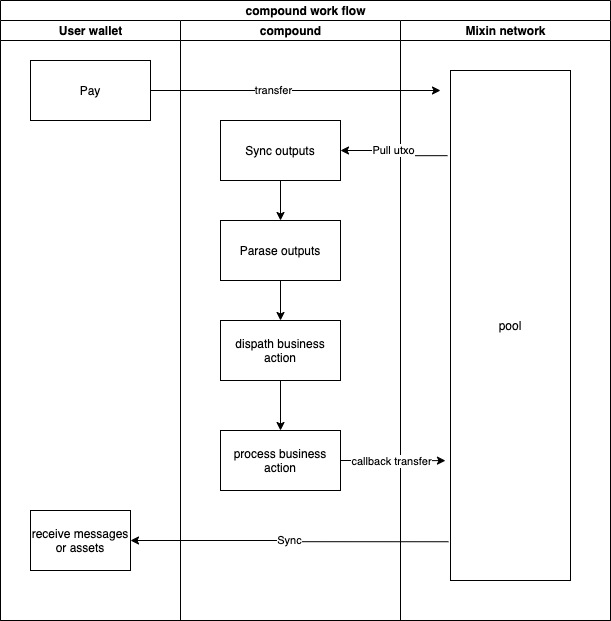

The diagram above was exported from draw.io. Its source (the exported page's mxGraphModel, read from the mxfile embedded in the PNG):
<mxGraphModel dx="2011" dy="785" grid="1" gridSize="10" guides="1" tooltips="1" connect="1" arrows="1" fold="1" page="1" pageScale="1" pageWidth="850" pageHeight="1100" math="0" shadow="0">
  <root>
    <mxCell id="0" />
    <mxCell id="1" parent="0" />
    <mxCell id="2" value="compound work flow" style="swimlane;html=1;childLayout=stackLayout;resizeParent=1;resizeParentMax=0;startSize=20;" vertex="1" parent="1">
      <mxGeometry x="60" y="40" width="610" height="620" as="geometry" />
    </mxCell>
    <mxCell id="3" value="User wallet" style="swimlane;html=1;startSize=20;" vertex="1" parent="2">
      <mxGeometry y="20" width="180" height="600" as="geometry" />
    </mxCell>
    <mxCell id="6" value="Pay" style="rounded=0;whiteSpace=wrap;html=1;" vertex="1" parent="3">
      <mxGeometry x="30" y="40" width="120" height="60" as="geometry" />
    </mxCell>
    <mxCell id="26" value="receive messages or assets" style="rounded=0;whiteSpace=wrap;html=1;" vertex="1" parent="3">
      <mxGeometry x="30" y="490" width="100" height="60" as="geometry" />
    </mxCell>
    <mxCell id="4" value="compound" style="swimlane;html=1;startSize=20;" vertex="1" parent="2">
      <mxGeometry x="180" y="20" width="220" height="600" as="geometry" />
    </mxCell>
    <mxCell id="14" style="edgeStyle=orthogonalEdgeStyle;rounded=0;orthogonalLoop=1;jettySize=auto;html=1;entryX=0.5;entryY=0;entryDx=0;entryDy=0;" edge="1" parent="4" source="9" target="13">
      <mxGeometry relative="1" as="geometry" />
    </mxCell>
    <mxCell id="9" value="Sync outputs" style="rounded=0;whiteSpace=wrap;html=1;" vertex="1" parent="4">
      <mxGeometry x="40" y="100" width="120" height="60" as="geometry" />
    </mxCell>
    <mxCell id="20" style="edgeStyle=orthogonalEdgeStyle;rounded=0;orthogonalLoop=1;jettySize=auto;html=1;entryX=0.5;entryY=0;entryDx=0;entryDy=0;" edge="1" parent="4" source="13" target="15">
      <mxGeometry relative="1" as="geometry" />
    </mxCell>
    <mxCell id="13" value="Parase outputs" style="rounded=0;whiteSpace=wrap;html=1;" vertex="1" parent="4">
      <mxGeometry x="40" y="200" width="120" height="60" as="geometry" />
    </mxCell>
    <mxCell id="22" style="edgeStyle=orthogonalEdgeStyle;rounded=0;orthogonalLoop=1;jettySize=auto;html=1;entryX=0.5;entryY=0;entryDx=0;entryDy=0;" edge="1" parent="4" source="15" target="21">
      <mxGeometry relative="1" as="geometry" />
    </mxCell>
    <mxCell id="15" value="dispath business action" style="rounded=0;whiteSpace=wrap;html=1;" vertex="1" parent="4">
      <mxGeometry x="40" y="300" width="120" height="60" as="geometry" />
    </mxCell>
    <mxCell id="21" value="process business action" style="rounded=0;whiteSpace=wrap;html=1;" vertex="1" parent="4">
      <mxGeometry x="40" y="410" width="120" height="60" as="geometry" />
    </mxCell>
    <mxCell id="5" value="Mixin network" style="swimlane;html=1;startSize=20;" vertex="1" parent="2">
      <mxGeometry x="400" y="20" width="210" height="600" as="geometry" />
    </mxCell>
    <mxCell id="16" value="pool" style="rounded=0;whiteSpace=wrap;html=1;" vertex="1" parent="5">
      <mxGeometry x="50" y="50" width="120" height="510" as="geometry" />
    </mxCell>
    <mxCell id="27" style="edgeStyle=orthogonalEdgeStyle;rounded=0;orthogonalLoop=1;jettySize=auto;html=1;exitX=0.5;exitY=1;exitDx=0;exitDy=0;" edge="1" parent="5" source="16" target="16">
      <mxGeometry relative="1" as="geometry" />
    </mxCell>
    <mxCell id="18" style="edgeStyle=orthogonalEdgeStyle;rounded=0;orthogonalLoop=1;jettySize=auto;html=1;entryX=1;entryY=0.5;entryDx=0;entryDy=0;exitX=-0.025;exitY=0.167;exitDx=0;exitDy=0;exitPerimeter=0;" edge="1" parent="2" source="16" target="9">
      <mxGeometry relative="1" as="geometry" />
    </mxCell>
    <mxCell id="19" value="Pull utxo" style="edgeLabel;html=1;align=center;verticalAlign=middle;resizable=0;points=[];" vertex="1" connectable="0" parent="18">
      <mxGeometry x="0.3377" y="-2" relative="1" as="geometry">
        <mxPoint x="15.76" y="1.95" as="offset" />
      </mxGeometry>
    </mxCell>
    <mxCell id="28" style="edgeStyle=orthogonalEdgeStyle;rounded=0;orthogonalLoop=1;jettySize=auto;html=1;entryX=-0.042;entryY=0.765;entryDx=0;entryDy=0;entryPerimeter=0;" edge="1" parent="2" source="21" target="16">
      <mxGeometry relative="1" as="geometry" />
    </mxCell>
    <mxCell id="29" value="callback transfer" style="edgeLabel;html=1;align=center;verticalAlign=middle;resizable=0;points=[];" vertex="1" connectable="0" parent="28">
      <mxGeometry x="-0.2963" y="-3" relative="1" as="geometry">
        <mxPoint x="13" y="-3" as="offset" />
      </mxGeometry>
    </mxCell>
    <mxCell id="30" value="Sync" style="edgeStyle=orthogonalEdgeStyle;rounded=0;orthogonalLoop=1;jettySize=auto;html=1;entryX=1;entryY=0.5;entryDx=0;entryDy=0;exitX=-0.017;exitY=0.924;exitDx=0;exitDy=0;exitPerimeter=0;" edge="1" parent="2" source="16" target="26">
      <mxGeometry relative="1" as="geometry" />
    </mxCell>
    <mxCell id="8" style="edgeStyle=orthogonalEdgeStyle;rounded=0;orthogonalLoop=1;jettySize=auto;html=1;" edge="1" parent="1" source="6">
      <mxGeometry relative="1" as="geometry">
        <mxPoint x="500" y="130" as="targetPoint" />
      </mxGeometry>
    </mxCell>
    <mxCell id="10" value="transfer" style="edgeLabel;html=1;align=center;verticalAlign=middle;resizable=0;points=[];" vertex="1" connectable="0" parent="8">
      <mxGeometry x="-0.1586" y="1" relative="1" as="geometry">
        <mxPoint as="offset" />
      </mxGeometry>
    </mxCell>
  </root>
</mxGraphModel>